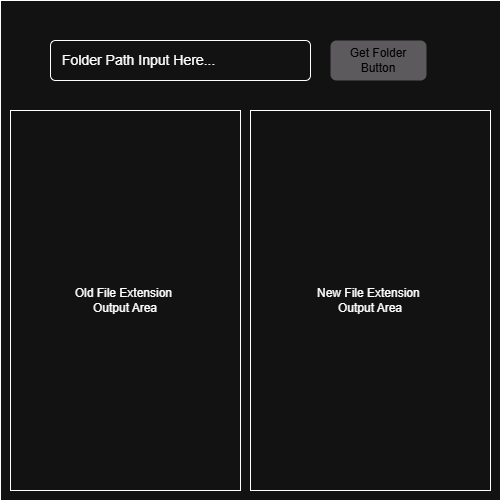

The diagram above was exported from draw.io. Its source (the exported page's mxGraphModel, read from the mxfile embedded in the PNG):
<mxGraphModel dx="683" dy="832" grid="1" gridSize="10" guides="1" tooltips="1" connect="1" arrows="1" fold="1" page="1" pageScale="1" pageWidth="850" pageHeight="1100" math="0" shadow="0">
  <root>
    <mxCell id="0" />
    <mxCell id="1" parent="0" />
    <mxCell id="_500rBJrknvx4pYCXwTb-2" value="" style="rounded=0;whiteSpace=wrap;html=1;" parent="1" vertex="1">
      <mxGeometry x="70" y="130" width="500" height="500" as="geometry" />
    </mxCell>
    <mxCell id="_500rBJrknvx4pYCXwTb-5" value="Folder Path Input Here..." style="html=1;shadow=0;dashed=0;shape=mxgraph.bootstrap.rrect;rSize=5;strokeWidth=1;whiteSpace=wrap;align=left;verticalAlign=middle;spacingLeft=10;fontSize=14;" parent="1" vertex="1">
      <mxGeometry x="120" y="170" width="260" height="40" as="geometry" />
    </mxCell>
    <mxCell id="_500rBJrknvx4pYCXwTb-8" value="&lt;font style=&quot;color: rgb(0, 0, 0);&quot;&gt;Get Folder Button&lt;/font&gt;" style="rounded=1;fillColor=#5D5A5D;strokeColor=none;html=1;whiteSpace=wrap;fontColor=#ffffff;align=center;verticalAlign=middle;fontStyle=0;fontSize=12;sketch=0;" parent="1" vertex="1">
      <mxGeometry x="400" y="170" width="96" height="40" as="geometry" />
    </mxCell>
    <mxCell id="_500rBJrknvx4pYCXwTb-9" value="Old File Extension&amp;nbsp;&lt;div&gt;&lt;span style=&quot;background-color: transparent; color: light-dark(rgb(0, 0, 0), rgb(255, 255, 255));&quot;&gt;Output Area&lt;/span&gt;&lt;/div&gt;" style="rounded=0;whiteSpace=wrap;html=1;" parent="1" vertex="1">
      <mxGeometry x="80" y="240" width="230" height="380" as="geometry" />
    </mxCell>
    <mxCell id="pJDQmVXR3p4t4_KfzvNy-1" value="New File Extension&amp;nbsp;&lt;div&gt;&lt;span style=&quot;background-color: transparent; color: light-dark(rgb(0, 0, 0), rgb(255, 255, 255));&quot;&gt;Output Area&lt;/span&gt;&lt;/div&gt;" style="rounded=0;whiteSpace=wrap;html=1;" vertex="1" parent="1">
      <mxGeometry x="320" y="240" width="240" height="380" as="geometry" />
    </mxCell>
  </root>
</mxGraphModel>